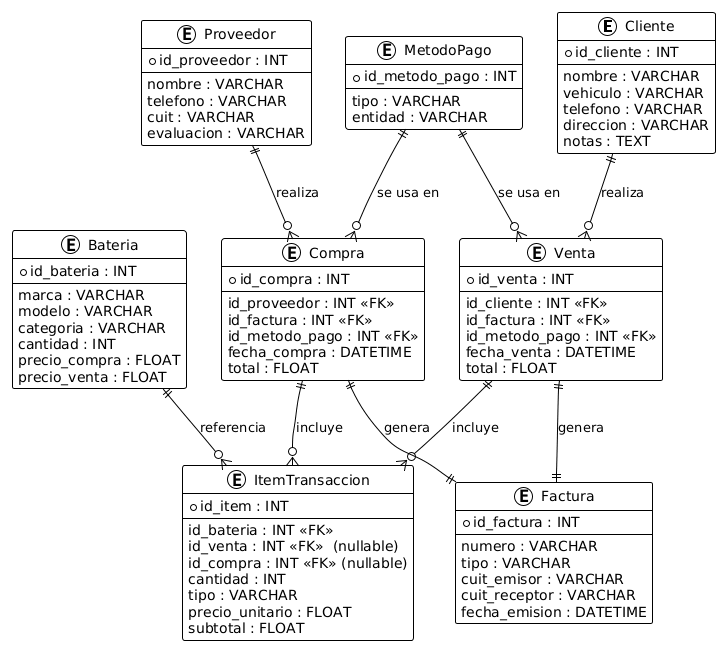

The diagram above was rendered by PlantUML. Its source (embedded in the PNG):
@startuml
!theme plain

entity Cliente {
  *id_cliente : INT
  --
  nombre : VARCHAR
  vehiculo : VARCHAR
  telefono : VARCHAR
  direccion : VARCHAR
  notas : TEXT
}

entity Proveedor {
  *id_proveedor : INT
  --
  nombre : VARCHAR
  telefono : VARCHAR
  cuit : VARCHAR
  evaluacion : VARCHAR
}

entity Bateria {
  *id_bateria : INT
  --
  marca : VARCHAR
  modelo : VARCHAR
  categoria : VARCHAR
  cantidad : INT
  precio_compra : FLOAT
  precio_venta : FLOAT
}

entity MetodoPago {
  *id_metodo_pago : INT
  --
  tipo : VARCHAR
  entidad : VARCHAR
}

entity Factura {
  *id_factura : INT
  --
  numero : VARCHAR
  tipo : VARCHAR
  cuit_emisor : VARCHAR
  cuit_receptor : VARCHAR
  fecha_emision : DATETIME
}

entity Venta {
  *id_venta : INT
  --
  id_cliente : INT <<FK>>
  id_factura : INT <<FK>>
  id_metodo_pago : INT <<FK>>
  fecha_venta : DATETIME
  total : FLOAT
}

entity Compra {
  *id_compra : INT
  --
  id_proveedor : INT <<FK>>
  id_factura : INT <<FK>>
  id_metodo_pago : INT <<FK>>
  fecha_compra : DATETIME
  total : FLOAT
}

entity ItemTransaccion {
  *id_item : INT
  --
  id_bateria : INT <<FK>>
  id_venta : INT <<FK>>  (nullable)
  id_compra : INT <<FK>> (nullable)
  cantidad : INT
  tipo : VARCHAR
  precio_unitario : FLOAT
  subtotal : FLOAT
}

' RELACIONES

Cliente ||--o{ Venta : "realiza"
Proveedor ||--o{ Compra : "realiza"

Venta ||--|| Factura : "genera"
Compra ||--|| Factura : "genera"

MetodoPago ||--o{ Venta : "se usa en"
MetodoPago ||--o{ Compra : "se usa en"

Venta ||--o{ ItemTransaccion : "incluye"
Compra ||--o{ ItemTransaccion : "incluye"

Bateria ||--o{ ItemTransaccion : "referencia"
@enduml